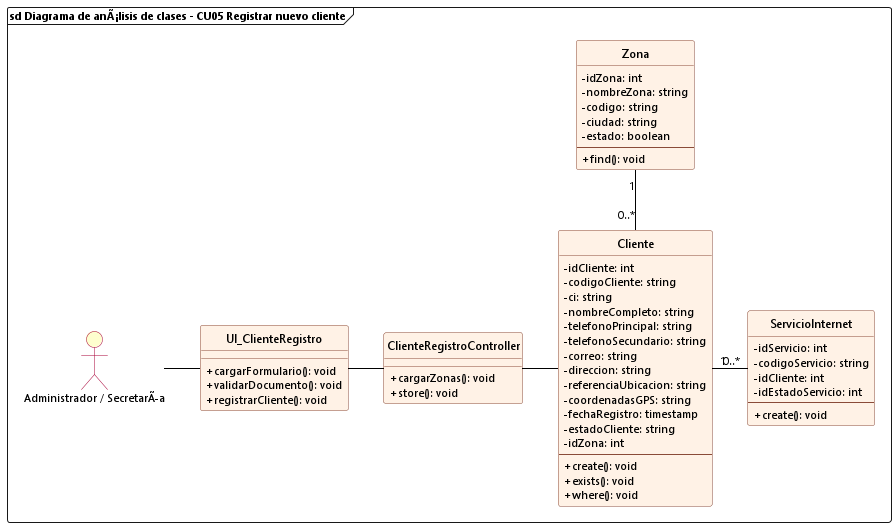

The diagram above was rendered by PlantUML. Its source (embedded in the PNG):
@startuml cu05_analisis_registrar_cliente
allowmixing

skinparam backgroundColor white
skinparam defaultFontName "Segoe UI"
skinparam defaultFontSize 11
skinparam classFontSize 12
skinparam classAttributeIconSize 0
hide circle

skinparam class {
    BackgroundColor #FFF2E6
    BorderColor #8A4B38
    RoundCorner 6
    HeaderBackgroundColor #FFF2E6
    ArrowColor black
}

skinparam actor {
    BackgroundColor #FEFECE
    BorderColor #A80036
}

frame "sd Diagrama de anÃ¡lisis de clases - CU05 Registrar nuevo cliente" {
    actor "Administrador / SecretarÃa" as Admin
    
    class UI_ClienteRegistro {
        + cargarFormulario(): void
        + validarDocumento(): void
        + registrarCliente(): void
    }

    class ClienteRegistroController {
        + cargarZonas(): void
        + store(): void
    }

    class Cliente {
        - idCliente: int
        - codigoCliente: string
        - ci: string
        - nombreCompleto: string
        - telefonoPrincipal: string
        - telefonoSecundario: string
        - correo: string
        - direccion: string
        - referenciaUbicacion: string
        - coordenadasGPS: string
        - fechaRegistro: timestamp
        - estadoCliente: string
        - idZona: int
        --
        + create(): void
        + exists(): void
        + where(): void
    }

    class Zona {
        - idZona: int
        - nombreZona: string
        - codigo: string
        - ciudad: string
        - estado: boolean
        --
        + find(): void
    }

    class ServicioInternet {
        - idServicio: int
        - codigoServicio: string
        - idCliente: int
        - idEstadoServicio: int
        --
        + create(): void
    }

    Admin -right- UI_ClienteRegistro
    UI_ClienteRegistro -right- ClienteRegistroController
    ClienteRegistroController -right- Cliente

    Cliente "0..*" -up- "1" Zona
    Cliente "1" -right- "0..*" ServicioInternet
}
@enduml